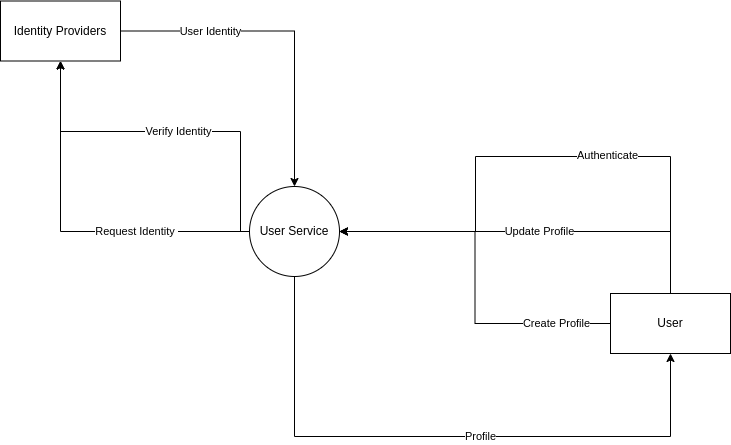

The diagram above was exported from draw.io. Its source (the exported page's mxGraphModel, read from the mxfile embedded in the PNG):
<mxGraphModel dx="1195" dy="696" grid="1" gridSize="10" guides="1" tooltips="1" connect="1" arrows="1" fold="1" page="1" pageScale="1" pageWidth="827" pageHeight="1169" math="0" shadow="0">
  <root>
    <mxCell id="0" />
    <mxCell id="1" parent="0" />
    <mxCell id="yMx8uxmkOlbSEW3UbL9M-1" style="edgeStyle=orthogonalEdgeStyle;rounded=0;orthogonalLoop=1;jettySize=auto;html=1;entryX=0.5;entryY=1;entryDx=0;entryDy=0;" edge="1" parent="1" source="yYFLEdnjDPr8R14j7cF6-2" target="yYFLEdnjDPr8R14j7cF6-3">
      <mxGeometry relative="1" as="geometry">
        <Array as="points">
          <mxPoint x="414" y="630" />
          <mxPoint x="790" y="630" />
        </Array>
      </mxGeometry>
    </mxCell>
    <mxCell id="yMx8uxmkOlbSEW3UbL9M-2" value="Profile" style="edgeLabel;html=1;align=center;verticalAlign=middle;resizable=0;points=[];" vertex="1" connectable="0" parent="yMx8uxmkOlbSEW3UbL9M-1">
      <mxGeometry x="0.1632" y="-5" relative="1" as="geometry">
        <mxPoint x="-14" y="-5" as="offset" />
      </mxGeometry>
    </mxCell>
    <mxCell id="yYFLEdnjDPr8R14j7cF6-2" value="User Service" style="ellipse;whiteSpace=wrap;html=1;aspect=fixed;" parent="1" vertex="1">
      <mxGeometry x="369" y="380" width="90" height="90" as="geometry" />
    </mxCell>
    <mxCell id="yYFLEdnjDPr8R14j7cF6-4" style="edgeStyle=orthogonalEdgeStyle;rounded=0;orthogonalLoop=1;jettySize=auto;html=1;entryX=1;entryY=0.5;entryDx=0;entryDy=0;" parent="1" source="yYFLEdnjDPr8R14j7cF6-3" target="yYFLEdnjDPr8R14j7cF6-2" edge="1">
      <mxGeometry relative="1" as="geometry" />
    </mxCell>
    <mxCell id="yYFLEdnjDPr8R14j7cF6-5" value="Create Profile" style="edgeLabel;html=1;align=center;verticalAlign=middle;resizable=0;points=[];" parent="yYFLEdnjDPr8R14j7cF6-4" vertex="1" connectable="0">
      <mxGeometry x="-0.5833" y="3" relative="1" as="geometry">
        <mxPoint x="21" y="-3" as="offset" />
      </mxGeometry>
    </mxCell>
    <mxCell id="yYFLEdnjDPr8R14j7cF6-6" style="edgeStyle=orthogonalEdgeStyle;rounded=0;orthogonalLoop=1;jettySize=auto;html=1;entryX=1;entryY=0.5;entryDx=0;entryDy=0;" parent="1" source="yYFLEdnjDPr8R14j7cF6-3" target="yYFLEdnjDPr8R14j7cF6-2" edge="1">
      <mxGeometry relative="1" as="geometry">
        <Array as="points">
          <mxPoint x="790" y="425" />
        </Array>
      </mxGeometry>
    </mxCell>
    <mxCell id="yYFLEdnjDPr8R14j7cF6-7" value="Update Profile" style="edgeLabel;html=1;align=center;verticalAlign=middle;resizable=0;points=[];" parent="yYFLEdnjDPr8R14j7cF6-6" vertex="1" connectable="0">
      <mxGeometry x="0.1373" y="1" relative="1" as="geometry">
        <mxPoint x="30" y="-1" as="offset" />
      </mxGeometry>
    </mxCell>
    <mxCell id="yYFLEdnjDPr8R14j7cF6-8" style="edgeStyle=orthogonalEdgeStyle;rounded=0;orthogonalLoop=1;jettySize=auto;html=1;entryX=1;entryY=0.5;entryDx=0;entryDy=0;" parent="1" source="yYFLEdnjDPr8R14j7cF6-3" target="yYFLEdnjDPr8R14j7cF6-2" edge="1">
      <mxGeometry relative="1" as="geometry">
        <Array as="points">
          <mxPoint x="790" y="350" />
          <mxPoint x="595" y="350" />
          <mxPoint x="595" y="425" />
        </Array>
      </mxGeometry>
    </mxCell>
    <mxCell id="yYFLEdnjDPr8R14j7cF6-9" value="Authenticate" style="edgeLabel;html=1;align=center;verticalAlign=middle;resizable=0;points=[];" parent="yYFLEdnjDPr8R14j7cF6-8" vertex="1" connectable="0">
      <mxGeometry x="-0.2618" y="-1" relative="1" as="geometry">
        <mxPoint as="offset" />
      </mxGeometry>
    </mxCell>
    <mxCell id="yYFLEdnjDPr8R14j7cF6-3" value="User" style="rounded=0;whiteSpace=wrap;html=1;" parent="1" vertex="1">
      <mxGeometry x="730" y="487" width="120" height="60" as="geometry" />
    </mxCell>
    <mxCell id="yYFLEdnjDPr8R14j7cF6-17" style="edgeStyle=orthogonalEdgeStyle;rounded=0;orthogonalLoop=1;jettySize=auto;html=1;entryX=0.5;entryY=1;entryDx=0;entryDy=0;exitX=0;exitY=0.5;exitDx=0;exitDy=0;" parent="1" source="yYFLEdnjDPr8R14j7cF6-2" target="yYFLEdnjDPr8R14j7cF6-23" edge="1">
      <mxGeometry relative="1" as="geometry">
        <mxPoint x="339" y="379.5" as="sourcePoint" />
      </mxGeometry>
    </mxCell>
    <mxCell id="yYFLEdnjDPr8R14j7cF6-18" value="Request Identity&amp;nbsp;" style="edgeLabel;html=1;align=center;verticalAlign=middle;resizable=0;points=[];" parent="yYFLEdnjDPr8R14j7cF6-17" vertex="1" connectable="0">
      <mxGeometry x="-0.2585" y="-3" relative="1" as="geometry">
        <mxPoint x="20" y="3" as="offset" />
      </mxGeometry>
    </mxCell>
    <mxCell id="yYFLEdnjDPr8R14j7cF6-19" style="edgeStyle=orthogonalEdgeStyle;rounded=0;orthogonalLoop=1;jettySize=auto;html=1;entryX=0.5;entryY=1;entryDx=0;entryDy=0;exitX=0;exitY=0.5;exitDx=0;exitDy=0;" parent="1" source="yYFLEdnjDPr8R14j7cF6-2" target="yYFLEdnjDPr8R14j7cF6-23" edge="1">
      <mxGeometry relative="1" as="geometry">
        <mxPoint x="384" y="334.5" as="sourcePoint" />
        <Array as="points">
          <mxPoint x="360" y="425" />
          <mxPoint x="360" y="325" />
          <mxPoint x="180" y="325" />
        </Array>
      </mxGeometry>
    </mxCell>
    <mxCell id="yYFLEdnjDPr8R14j7cF6-20" value="Verify Identity" style="edgeLabel;html=1;align=center;verticalAlign=middle;resizable=0;points=[];" parent="yYFLEdnjDPr8R14j7cF6-19" vertex="1" connectable="0">
      <mxGeometry x="-0.1395" y="-3" relative="1" as="geometry">
        <mxPoint x="-16" y="3" as="offset" />
      </mxGeometry>
    </mxCell>
    <mxCell id="yYFLEdnjDPr8R14j7cF6-21" style="edgeStyle=orthogonalEdgeStyle;rounded=0;orthogonalLoop=1;jettySize=auto;html=1;entryX=0.5;entryY=0;entryDx=0;entryDy=0;" parent="1" source="yYFLEdnjDPr8R14j7cF6-23" target="yYFLEdnjDPr8R14j7cF6-2" edge="1">
      <mxGeometry relative="1" as="geometry">
        <mxPoint x="384" y="334.5" as="targetPoint" />
      </mxGeometry>
    </mxCell>
    <mxCell id="yYFLEdnjDPr8R14j7cF6-22" value="User Identity" style="edgeLabel;html=1;align=center;verticalAlign=middle;resizable=0;points=[];" parent="yYFLEdnjDPr8R14j7cF6-21" vertex="1" connectable="0">
      <mxGeometry x="-0.4066" y="2" relative="1" as="geometry">
        <mxPoint x="-8" y="2" as="offset" />
      </mxGeometry>
    </mxCell>
    <mxCell id="yYFLEdnjDPr8R14j7cF6-23" value="Identity Providers" style="rounded=0;whiteSpace=wrap;html=1;" parent="1" vertex="1">
      <mxGeometry x="120" y="194.5" width="120" height="60" as="geometry" />
    </mxCell>
  </root>
</mxGraphModel>